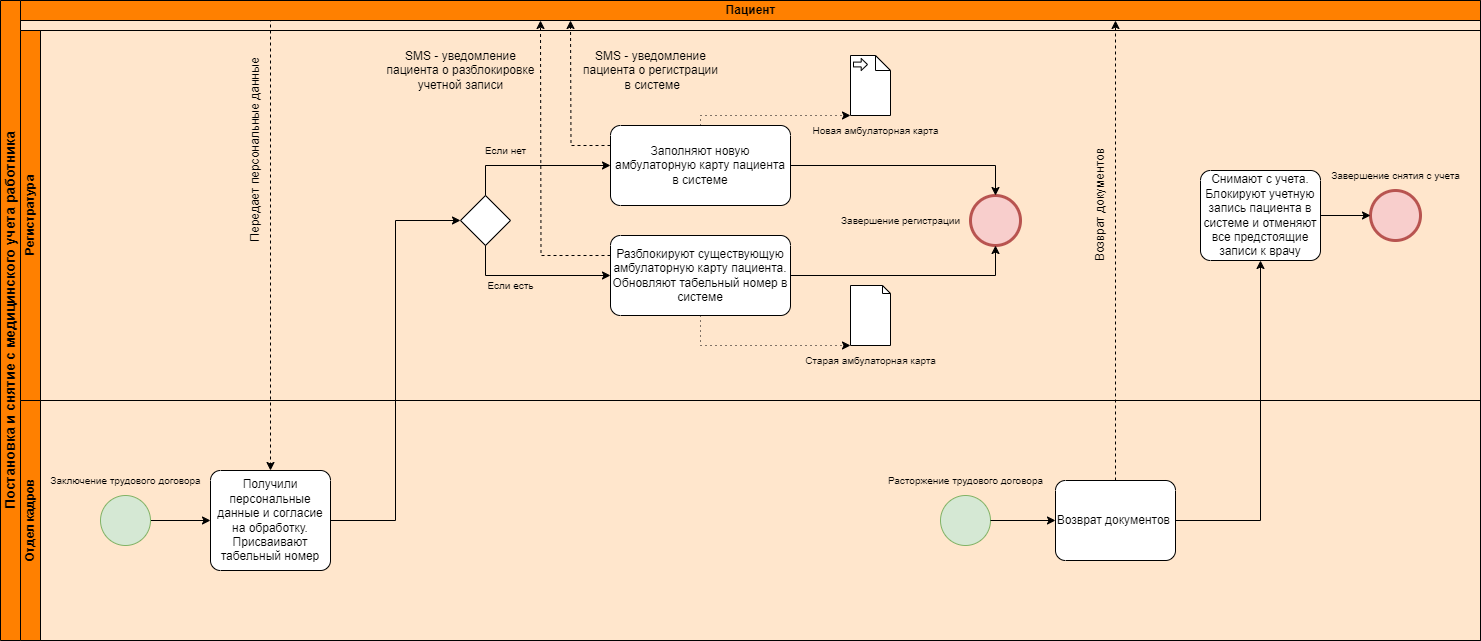

The diagram above was exported from draw.io. Its source (the exported page's mxGraphModel, read from the mxfile embedded in the PNG):
<mxGraphModel dx="2266" dy="818" grid="1" gridSize="10" guides="1" tooltips="1" connect="1" arrows="1" fold="1" page="1" pageScale="1" pageWidth="1169" pageHeight="827" math="0" shadow="0">
  <root>
    <mxCell id="0" />
    <mxCell id="1" parent="0" />
    <mxCell id="lU9qyBVjHbcajF8sqYAn-2" value="&lt;font style=&quot;font-size: 14px;&quot;&gt;Постановка и снятие с медицинского учета работника&lt;/font&gt;" style="swimlane;html=1;childLayout=stackLayout;resizeParent=1;resizeParentMax=0;horizontal=0;startSize=20;horizontalStack=0;whiteSpace=wrap;fillColor=#FF8000;swimlaneFillColor=#FFE6CC;" parent="1" vertex="1">
      <mxGeometry x="40" y="20" width="1480" height="640" as="geometry" />
    </mxCell>
    <mxCell id="lU9qyBVjHbcajF8sqYAn-3" value="Пациент" style="swimlane;html=1;startSize=20;horizontal=0;fillColor=#FF8000;" parent="lU9qyBVjHbcajF8sqYAn-2" collapsed="1" vertex="1">
      <mxGeometry x="20" width="1460" height="30" as="geometry">
        <mxRectangle x="20" width="2640" height="250" as="alternateBounds" />
      </mxGeometry>
    </mxCell>
    <mxCell id="SzOXmVUxF26f2JBOSDks-51" style="edgeStyle=orthogonalEdgeStyle;rounded=0;orthogonalLoop=1;jettySize=auto;html=1;exitX=0;exitY=0.5;exitDx=0;exitDy=0;exitPerimeter=0;" parent="lU9qyBVjHbcajF8sqYAn-3" edge="1">
      <mxGeometry relative="1" as="geometry">
        <mxPoint x="529.8888888888889" y="99.94444444444446" as="targetPoint" />
        <mxPoint x="529.9999999999995" y="100" as="sourcePoint" />
      </mxGeometry>
    </mxCell>
    <mxCell id="fpYASFbm6JLwloMNq78h-3" value="" style="points=[[0.25,0,0],[0.5,0,0],[0.75,0,0],[1,0.25,0],[1,0.5,0],[1,0.75,0],[0.75,1,0],[0.5,1,0],[0.25,1,0],[0,0.75,0],[0,0.5,0],[0,0.25,0]];shape=mxgraph.bpmn.task;whiteSpace=wrap;rectStyle=rounded;size=10;html=1;container=1;expand=0;collapsible=0;taskMarker=abstract;" parent="lU9qyBVjHbcajF8sqYAn-3" vertex="1">
      <mxGeometry x="170" y="85" width="120" height="80" as="geometry" />
    </mxCell>
    <mxCell id="lU9qyBVjHbcajF8sqYAn-4" value="Регистратура" style="swimlane;html=1;startSize=20;horizontal=0;fillColor=#FF8000;" parent="lU9qyBVjHbcajF8sqYAn-2" vertex="1">
      <mxGeometry x="20" y="30" width="1460" height="370" as="geometry" />
    </mxCell>
    <mxCell id="fpYASFbm6JLwloMNq78h-56" style="edgeStyle=orthogonalEdgeStyle;rounded=0;orthogonalLoop=1;jettySize=auto;html=1;exitX=0;exitY=0.25;exitDx=0;exitDy=0;exitPerimeter=0;dashed=1;" parent="lU9qyBVjHbcajF8sqYAn-4" source="SzOXmVUxF26f2JBOSDks-83" edge="1">
      <mxGeometry relative="1" as="geometry">
        <mxPoint x="550" y="-10" as="targetPoint" />
      </mxGeometry>
    </mxCell>
    <mxCell id="SzOXmVUxF26f2JBOSDks-83" value="Заполняют новую амбулаторную карту пациента в системе" style="points=[[0.25,0,0],[0.5,0,0],[0.75,0,0],[1,0.25,0],[1,0.5,0],[1,0.75,0],[0.75,1,0],[0.5,1,0],[0.25,1,0],[0,0.75,0],[0,0.5,0],[0,0.25,0]];shape=mxgraph.bpmn.task;whiteSpace=wrap;rectStyle=rounded;size=10;html=1;container=1;expand=0;collapsible=0;taskMarker=abstract;" parent="lU9qyBVjHbcajF8sqYAn-4" vertex="1">
      <mxGeometry x="590" y="95" width="180" height="80" as="geometry" />
    </mxCell>
    <mxCell id="fpYASFbm6JLwloMNq78h-5" value="Передает персональные данные" style="text;html=1;align=center;verticalAlign=middle;resizable=0;points=[];autosize=1;strokeColor=none;fillColor=none;rotation=-90;" parent="lU9qyBVjHbcajF8sqYAn-4" vertex="1">
      <mxGeometry x="130" y="105" width="210" height="30" as="geometry" />
    </mxCell>
    <mxCell id="fpYASFbm6JLwloMNq78h-9" value="SMS - уведомление &lt;br&gt;пациента о регистрации&lt;br&gt;&amp;nbsp;в системе" style="text;html=1;align=center;verticalAlign=middle;resizable=0;points=[];autosize=1;strokeColor=none;fillColor=none;rotation=0;" parent="lU9qyBVjHbcajF8sqYAn-4" vertex="1">
      <mxGeometry x="550" y="10" width="160" height="60" as="geometry" />
    </mxCell>
    <mxCell id="fpYASFbm6JLwloMNq78h-10" value="" style="shape=mxgraph.bpmn.data;labelPosition=center;verticalLabelPosition=bottom;align=center;verticalAlign=top;size=15;html=1;bpmnTransferType=input;" parent="lU9qyBVjHbcajF8sqYAn-4" vertex="1">
      <mxGeometry x="830" y="25" width="40" height="60" as="geometry" />
    </mxCell>
    <mxCell id="fpYASFbm6JLwloMNq78h-12" value="&lt;font style=&quot;font-size: 10px;&quot;&gt;Новая амбулаторная карта&lt;/font&gt;" style="text;html=1;align=center;verticalAlign=middle;resizable=0;points=[];autosize=1;strokeColor=none;fillColor=none;rotation=0;" parent="lU9qyBVjHbcajF8sqYAn-4" vertex="1">
      <mxGeometry x="780" y="85" width="150" height="30" as="geometry" />
    </mxCell>
    <mxCell id="fpYASFbm6JLwloMNq78h-14" value="" style="points=[[0.145,0.145,0],[0.5,0,0],[0.855,0.145,0],[1,0.5,0],[0.855,0.855,0],[0.5,1,0],[0.145,0.855,0],[0,0.5,0]];shape=mxgraph.bpmn.event;html=1;verticalLabelPosition=bottom;labelBackgroundColor=#ffffff;verticalAlign=top;align=center;perimeter=ellipsePerimeter;outlineConnect=0;aspect=fixed;outline=end;symbol=terminate2;fillColor=#f8cecc;strokeColor=#b85450;" parent="lU9qyBVjHbcajF8sqYAn-4" vertex="1">
      <mxGeometry x="950" y="165" width="50" height="50" as="geometry" />
    </mxCell>
    <mxCell id="fpYASFbm6JLwloMNq78h-16" value="&lt;span style=&quot;font-size: 10px;&quot;&gt;Завершение регистрации&lt;/span&gt;" style="text;html=1;align=center;verticalAlign=middle;resizable=0;points=[];autosize=1;strokeColor=none;fillColor=none;rotation=0;" parent="lU9qyBVjHbcajF8sqYAn-4" vertex="1">
      <mxGeometry x="810" y="175" width="140" height="30" as="geometry" />
    </mxCell>
    <mxCell id="fpYASFbm6JLwloMNq78h-4" style="edgeStyle=orthogonalEdgeStyle;rounded=0;orthogonalLoop=1;jettySize=auto;html=1;entryX=0.5;entryY=0;entryDx=0;entryDy=0;entryPerimeter=0;dashed=1;" parent="lU9qyBVjHbcajF8sqYAn-4" target="SzOXmVUxF26f2JBOSDks-31" edge="1">
      <mxGeometry relative="1" as="geometry">
        <mxPoint x="230" y="-10" as="sourcePoint" />
        <Array as="points">
          <mxPoint x="250" y="-10" />
        </Array>
      </mxGeometry>
    </mxCell>
    <mxCell id="fpYASFbm6JLwloMNq78h-23" value="Возврат документов" style="text;html=1;align=center;verticalAlign=middle;resizable=0;points=[];autosize=1;strokeColor=none;fillColor=none;rotation=-90;" parent="lU9qyBVjHbcajF8sqYAn-4" vertex="1">
      <mxGeometry x="1010" y="160" width="140" height="30" as="geometry" />
    </mxCell>
    <mxCell id="fpYASFbm6JLwloMNq78h-24" value="Снимают с учета. Блокируют учетную запись пациента в системе и отменяют все предстоящие записи к врачу" style="points=[[0.25,0,0],[0.5,0,0],[0.75,0,0],[1,0.25,0],[1,0.5,0],[1,0.75,0],[0.75,1,0],[0.5,1,0],[0.25,1,0],[0,0.75,0],[0,0.5,0],[0,0.25,0]];shape=mxgraph.bpmn.task;whiteSpace=wrap;rectStyle=rounded;size=10;html=1;container=1;expand=0;collapsible=0;taskMarker=abstract;" parent="lU9qyBVjHbcajF8sqYAn-4" vertex="1">
      <mxGeometry x="1180" y="140" width="120" height="90" as="geometry" />
    </mxCell>
    <mxCell id="fpYASFbm6JLwloMNq78h-26" value="" style="points=[[0.145,0.145,0],[0.5,0,0],[0.855,0.145,0],[1,0.5,0],[0.855,0.855,0],[0.5,1,0],[0.145,0.855,0],[0,0.5,0]];shape=mxgraph.bpmn.event;html=1;verticalLabelPosition=bottom;labelBackgroundColor=#ffffff;verticalAlign=top;align=center;perimeter=ellipsePerimeter;outlineConnect=0;aspect=fixed;outline=end;symbol=terminate2;fillColor=#f8cecc;strokeColor=#b85450;" parent="lU9qyBVjHbcajF8sqYAn-4" vertex="1">
      <mxGeometry x="1350" y="160" width="50" height="50" as="geometry" />
    </mxCell>
    <mxCell id="fpYASFbm6JLwloMNq78h-27" style="edgeStyle=orthogonalEdgeStyle;rounded=0;orthogonalLoop=1;jettySize=auto;html=1;exitX=1;exitY=0.5;exitDx=0;exitDy=0;exitPerimeter=0;entryX=0;entryY=0.5;entryDx=0;entryDy=0;entryPerimeter=0;" parent="lU9qyBVjHbcajF8sqYAn-4" source="fpYASFbm6JLwloMNq78h-24" target="fpYASFbm6JLwloMNq78h-26" edge="1">
      <mxGeometry relative="1" as="geometry" />
    </mxCell>
    <mxCell id="fpYASFbm6JLwloMNq78h-28" value="&lt;span style=&quot;font-size: 10px;&quot;&gt;Завершение снятия с учета&lt;/span&gt;" style="text;html=1;align=center;verticalAlign=middle;resizable=0;points=[];autosize=1;strokeColor=none;fillColor=none;rotation=0;" parent="lU9qyBVjHbcajF8sqYAn-4" vertex="1">
      <mxGeometry x="1300" y="130" width="150" height="30" as="geometry" />
    </mxCell>
    <mxCell id="fpYASFbm6JLwloMNq78h-30" value="" style="points=[[0.25,0.25,0],[0.5,0,0],[0.75,0.25,0],[1,0.5,0],[0.75,0.75,0],[0.5,1,0],[0.25,0.75,0],[0,0.5,0]];shape=mxgraph.bpmn.gateway2;html=1;verticalLabelPosition=bottom;labelBackgroundColor=#ffffff;verticalAlign=top;align=center;perimeter=rhombusPerimeter;outlineConnect=0;outline=none;symbol=none;" parent="lU9qyBVjHbcajF8sqYAn-4" vertex="1">
      <mxGeometry x="440" y="165" width="50" height="50" as="geometry" />
    </mxCell>
    <mxCell id="fpYASFbm6JLwloMNq78h-57" style="edgeStyle=orthogonalEdgeStyle;rounded=0;orthogonalLoop=1;jettySize=auto;html=1;exitX=0;exitY=0.25;exitDx=0;exitDy=0;exitPerimeter=0;dashed=1;" parent="lU9qyBVjHbcajF8sqYAn-4" source="fpYASFbm6JLwloMNq78h-34" edge="1">
      <mxGeometry relative="1" as="geometry">
        <mxPoint x="520" y="-10" as="targetPoint" />
      </mxGeometry>
    </mxCell>
    <mxCell id="fpYASFbm6JLwloMNq78h-34" value="Разблокируют существующую амбулаторную карту пациента. Обновляют табельный номер в системе" style="points=[[0.25,0,0],[0.5,0,0],[0.75,0,0],[1,0.25,0],[1,0.5,0],[1,0.75,0],[0.75,1,0],[0.5,1,0],[0.25,1,0],[0,0.75,0],[0,0.5,0],[0,0.25,0]];shape=mxgraph.bpmn.task;whiteSpace=wrap;rectStyle=rounded;size=10;html=1;container=1;expand=0;collapsible=0;taskMarker=abstract;" parent="lU9qyBVjHbcajF8sqYAn-4" vertex="1">
      <mxGeometry x="590" y="205" width="180" height="80" as="geometry" />
    </mxCell>
    <mxCell id="fpYASFbm6JLwloMNq78h-37" value="&lt;font style=&quot;font-size: 10px;&quot;&gt;Если есть&lt;/font&gt;" style="text;html=1;align=center;verticalAlign=middle;resizable=0;points=[];autosize=1;strokeColor=none;fillColor=none;rotation=0;" parent="lU9qyBVjHbcajF8sqYAn-4" vertex="1">
      <mxGeometry x="455" y="240" width="70" height="30" as="geometry" />
    </mxCell>
    <mxCell id="fpYASFbm6JLwloMNq78h-38" value="" style="shape=mxgraph.bpmn.data;labelPosition=center;verticalLabelPosition=bottom;align=center;verticalAlign=top;size=8;html=1;" parent="lU9qyBVjHbcajF8sqYAn-4" vertex="1">
      <mxGeometry x="830" y="255" width="40" height="60" as="geometry" />
    </mxCell>
    <mxCell id="fpYASFbm6JLwloMNq78h-40" value="&lt;font style=&quot;font-size: 10px;&quot;&gt;Старая амбулаторная карта&lt;/font&gt;" style="text;html=1;align=center;verticalAlign=middle;resizable=0;points=[];autosize=1;strokeColor=none;fillColor=none;rotation=0;" parent="lU9qyBVjHbcajF8sqYAn-4" vertex="1">
      <mxGeometry x="775" y="315" width="150" height="30" as="geometry" />
    </mxCell>
    <mxCell id="fpYASFbm6JLwloMNq78h-43" style="edgeStyle=orthogonalEdgeStyle;rounded=0;orthogonalLoop=1;jettySize=auto;html=1;exitX=0.5;exitY=0;exitDx=0;exitDy=0;exitPerimeter=0;entryX=0;entryY=0.5;entryDx=0;entryDy=0;entryPerimeter=0;" parent="lU9qyBVjHbcajF8sqYAn-4" source="fpYASFbm6JLwloMNq78h-30" target="SzOXmVUxF26f2JBOSDks-83" edge="1">
      <mxGeometry relative="1" as="geometry" />
    </mxCell>
    <mxCell id="fpYASFbm6JLwloMNq78h-44" style="edgeStyle=orthogonalEdgeStyle;rounded=0;orthogonalLoop=1;jettySize=auto;html=1;exitX=0.5;exitY=1;exitDx=0;exitDy=0;exitPerimeter=0;entryX=0;entryY=0.5;entryDx=0;entryDy=0;entryPerimeter=0;" parent="lU9qyBVjHbcajF8sqYAn-4" source="fpYASFbm6JLwloMNq78h-30" target="fpYASFbm6JLwloMNq78h-34" edge="1">
      <mxGeometry relative="1" as="geometry" />
    </mxCell>
    <mxCell id="fpYASFbm6JLwloMNq78h-45" style="edgeStyle=orthogonalEdgeStyle;rounded=0;orthogonalLoop=1;jettySize=auto;html=1;exitX=1;exitY=0.5;exitDx=0;exitDy=0;exitPerimeter=0;entryX=0.5;entryY=0;entryDx=0;entryDy=0;entryPerimeter=0;" parent="lU9qyBVjHbcajF8sqYAn-4" source="SzOXmVUxF26f2JBOSDks-83" target="fpYASFbm6JLwloMNq78h-14" edge="1">
      <mxGeometry relative="1" as="geometry" />
    </mxCell>
    <mxCell id="fpYASFbm6JLwloMNq78h-46" style="edgeStyle=orthogonalEdgeStyle;rounded=0;orthogonalLoop=1;jettySize=auto;html=1;exitX=1;exitY=0.5;exitDx=0;exitDy=0;exitPerimeter=0;entryX=0.5;entryY=1;entryDx=0;entryDy=0;entryPerimeter=0;" parent="lU9qyBVjHbcajF8sqYAn-4" source="fpYASFbm6JLwloMNq78h-34" target="fpYASFbm6JLwloMNq78h-14" edge="1">
      <mxGeometry relative="1" as="geometry" />
    </mxCell>
    <mxCell id="fpYASFbm6JLwloMNq78h-52" style="edgeStyle=orthogonalEdgeStyle;rounded=0;orthogonalLoop=1;jettySize=auto;html=1;exitX=0.75;exitY=1;exitDx=0;exitDy=0;exitPerimeter=0;entryX=0;entryY=1;entryDx=0;entryDy=0;entryPerimeter=0;dashed=1;dashPattern=1 4;" parent="lU9qyBVjHbcajF8sqYAn-4" source="fpYASFbm6JLwloMNq78h-34" target="fpYASFbm6JLwloMNq78h-38" edge="1">
      <mxGeometry relative="1" as="geometry">
        <Array as="points">
          <mxPoint x="680" y="315" />
        </Array>
      </mxGeometry>
    </mxCell>
    <mxCell id="fpYASFbm6JLwloMNq78h-54" style="edgeStyle=orthogonalEdgeStyle;rounded=0;orthogonalLoop=1;jettySize=auto;html=1;exitX=0.75;exitY=0;exitDx=0;exitDy=0;exitPerimeter=0;entryX=0;entryY=1;entryDx=0;entryDy=0;entryPerimeter=0;dashed=1;dashPattern=1 4;" parent="lU9qyBVjHbcajF8sqYAn-4" source="SzOXmVUxF26f2JBOSDks-83" target="fpYASFbm6JLwloMNq78h-10" edge="1">
      <mxGeometry relative="1" as="geometry">
        <Array as="points">
          <mxPoint x="680" y="85" />
        </Array>
      </mxGeometry>
    </mxCell>
    <mxCell id="fpYASFbm6JLwloMNq78h-58" value="SMS - уведомление &lt;br&gt;пациента о разблокировке&lt;br&gt;учетной записи" style="text;html=1;align=center;verticalAlign=middle;resizable=0;points=[];autosize=1;strokeColor=none;fillColor=none;rotation=0;" parent="lU9qyBVjHbcajF8sqYAn-4" vertex="1">
      <mxGeometry x="355" y="10" width="170" height="60" as="geometry" />
    </mxCell>
    <mxCell id="fpYASFbm6JLwloMNq78h-33" value="&lt;font style=&quot;font-size: 10px;&quot;&gt;Если нет&lt;/font&gt;" style="text;html=1;align=center;verticalAlign=middle;resizable=0;points=[];autosize=1;strokeColor=none;fillColor=none;rotation=0;" parent="lU9qyBVjHbcajF8sqYAn-4" vertex="1">
      <mxGeometry x="455" y="105" width="60" height="30" as="geometry" />
    </mxCell>
    <mxCell id="lU9qyBVjHbcajF8sqYAn-5" value="Отдел кадров" style="swimlane;html=1;startSize=20;horizontal=0;fillColor=#FF8000;" parent="lU9qyBVjHbcajF8sqYAn-2" vertex="1">
      <mxGeometry x="20" y="400" width="1460" height="240" as="geometry" />
    </mxCell>
    <mxCell id="SzOXmVUxF26f2JBOSDks-31" value="Получили персональные данные и согласие на обработку. Присваивают табельный номер" style="points=[[0.25,0,0],[0.5,0,0],[0.75,0,0],[1,0.25,0],[1,0.5,0],[1,0.75,0],[0.75,1,0],[0.5,1,0],[0.25,1,0],[0,0.75,0],[0,0.5,0],[0,0.25,0]];shape=mxgraph.bpmn.task;whiteSpace=wrap;rectStyle=rounded;size=10;html=1;container=1;expand=0;collapsible=0;taskMarker=abstract;" parent="lU9qyBVjHbcajF8sqYAn-5" vertex="1">
      <mxGeometry x="190" y="70" width="120" height="100" as="geometry" />
    </mxCell>
    <mxCell id="fpYASFbm6JLwloMNq78h-2" style="edgeStyle=orthogonalEdgeStyle;rounded=0;orthogonalLoop=1;jettySize=auto;html=1;exitX=1;exitY=0.5;exitDx=0;exitDy=0;exitPerimeter=0;" parent="lU9qyBVjHbcajF8sqYAn-5" source="SzOXmVUxF26f2JBOSDks-1" target="SzOXmVUxF26f2JBOSDks-31" edge="1">
      <mxGeometry relative="1" as="geometry" />
    </mxCell>
    <mxCell id="SzOXmVUxF26f2JBOSDks-1" value="" style="points=[[0.145,0.145,0],[0.5,0,0],[0.855,0.145,0],[1,0.5,0],[0.855,0.855,0],[0.5,1,0],[0.145,0.855,0],[0,0.5,0]];shape=mxgraph.bpmn.event;html=1;verticalLabelPosition=bottom;labelBackgroundColor=#ffffff;verticalAlign=top;align=center;perimeter=ellipsePerimeter;outlineConnect=0;aspect=fixed;outline=standard;symbol=general;fillColor=#d5e8d4;strokeColor=#82b366;" parent="lU9qyBVjHbcajF8sqYAn-5" vertex="1">
      <mxGeometry x="80" y="95" width="50" height="50" as="geometry" />
    </mxCell>
    <mxCell id="fpYASFbm6JLwloMNq78h-18" value="&lt;font style=&quot;font-size: 10px;&quot;&gt;Расторжение трудового договора&lt;/font&gt;" style="text;html=1;align=center;verticalAlign=middle;resizable=0;points=[];autosize=1;strokeColor=none;fillColor=none;rotation=0;" parent="lU9qyBVjHbcajF8sqYAn-5" vertex="1">
      <mxGeometry x="855" y="65" width="180" height="30" as="geometry" />
    </mxCell>
    <mxCell id="fpYASFbm6JLwloMNq78h-19" value="&lt;font style=&quot;font-size: 10px;&quot;&gt;Заключение трудового договора&lt;/font&gt;" style="text;html=1;align=center;verticalAlign=middle;resizable=0;points=[];autosize=1;strokeColor=none;fillColor=none;rotation=0;" parent="lU9qyBVjHbcajF8sqYAn-5" vertex="1">
      <mxGeometry x="20" y="65" width="170" height="30" as="geometry" />
    </mxCell>
    <mxCell id="fpYASFbm6JLwloMNq78h-59" style="edgeStyle=orthogonalEdgeStyle;rounded=0;orthogonalLoop=1;jettySize=auto;html=1;exitX=0.5;exitY=0;exitDx=0;exitDy=0;exitPerimeter=0;dashed=1;" parent="lU9qyBVjHbcajF8sqYAn-5" source="fpYASFbm6JLwloMNq78h-20" edge="1">
      <mxGeometry relative="1" as="geometry">
        <mxPoint x="1095" y="-380" as="targetPoint" />
      </mxGeometry>
    </mxCell>
    <mxCell id="fpYASFbm6JLwloMNq78h-20" value="Возврат документов&amp;nbsp;" style="points=[[0.25,0,0],[0.5,0,0],[0.75,0,0],[1,0.25,0],[1,0.5,0],[1,0.75,0],[0.75,1,0],[0.5,1,0],[0.25,1,0],[0,0.75,0],[0,0.5,0],[0,0.25,0]];shape=mxgraph.bpmn.task;whiteSpace=wrap;rectStyle=rounded;size=10;html=1;container=1;expand=0;collapsible=0;taskMarker=abstract;" parent="lU9qyBVjHbcajF8sqYAn-5" vertex="1">
      <mxGeometry x="1035" y="80" width="120" height="80" as="geometry" />
    </mxCell>
    <mxCell id="fpYASFbm6JLwloMNq78h-17" value="" style="points=[[0.145,0.145,0],[0.5,0,0],[0.855,0.145,0],[1,0.5,0],[0.855,0.855,0],[0.5,1,0],[0.145,0.855,0],[0,0.5,0]];shape=mxgraph.bpmn.event;html=1;verticalLabelPosition=bottom;labelBackgroundColor=#ffffff;verticalAlign=top;align=center;perimeter=ellipsePerimeter;outlineConnect=0;aspect=fixed;outline=standard;symbol=general;fillColor=#d5e8d4;strokeColor=#82b366;" parent="lU9qyBVjHbcajF8sqYAn-5" vertex="1">
      <mxGeometry x="920" y="95" width="50" height="50" as="geometry" />
    </mxCell>
    <mxCell id="fpYASFbm6JLwloMNq78h-21" style="edgeStyle=orthogonalEdgeStyle;rounded=0;orthogonalLoop=1;jettySize=auto;html=1;exitX=1;exitY=0.5;exitDx=0;exitDy=0;exitPerimeter=0;entryX=0;entryY=0.5;entryDx=0;entryDy=0;entryPerimeter=0;" parent="lU9qyBVjHbcajF8sqYAn-5" source="fpYASFbm6JLwloMNq78h-17" target="fpYASFbm6JLwloMNq78h-20" edge="1">
      <mxGeometry relative="1" as="geometry" />
    </mxCell>
    <mxCell id="fpYASFbm6JLwloMNq78h-42" style="edgeStyle=orthogonalEdgeStyle;rounded=0;orthogonalLoop=1;jettySize=auto;html=1;exitX=1;exitY=0.5;exitDx=0;exitDy=0;exitPerimeter=0;entryX=0;entryY=0.5;entryDx=0;entryDy=0;entryPerimeter=0;" parent="lU9qyBVjHbcajF8sqYAn-2" source="SzOXmVUxF26f2JBOSDks-31" target="fpYASFbm6JLwloMNq78h-30" edge="1">
      <mxGeometry relative="1" as="geometry" />
    </mxCell>
    <mxCell id="fpYASFbm6JLwloMNq78h-25" style="edgeStyle=orthogonalEdgeStyle;rounded=0;orthogonalLoop=1;jettySize=auto;html=1;exitX=1;exitY=0.5;exitDx=0;exitDy=0;exitPerimeter=0;entryX=0.5;entryY=1;entryDx=0;entryDy=0;entryPerimeter=0;" parent="lU9qyBVjHbcajF8sqYAn-2" source="fpYASFbm6JLwloMNq78h-20" target="fpYASFbm6JLwloMNq78h-24" edge="1">
      <mxGeometry relative="1" as="geometry">
        <mxPoint x="1265" y="356" as="targetPoint" />
      </mxGeometry>
    </mxCell>
  </root>
</mxGraphModel>